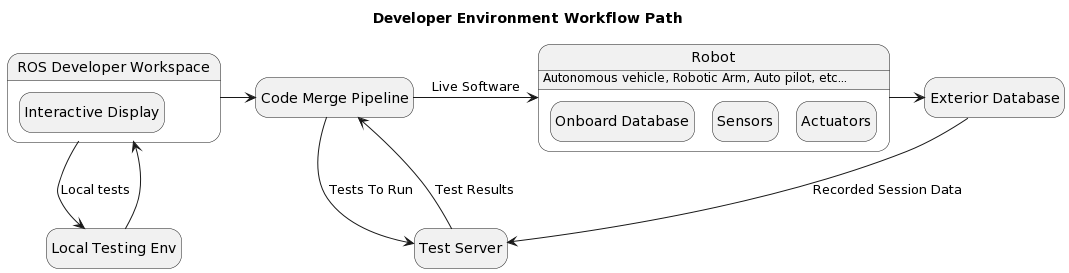

The diagram above was rendered by PlantUML. Its source (embedded in the PNG):
@startuml
title Developer Environment Workflow Path
hide empty description

state "ROS Developer Workspace" as dw {
 state "Interactive Display"
}

state "Local Testing Env" as lte

state "Exterior Database" as exdb

state "Code Merge Pipeline" as pipeline

state "Test Server" as testServer

state Robot {
  Robot: Autonomous vehicle, Robotic Arm, Auto pilot, etc...

  state "Onboard Database" as indb
  state Sensors
  state Actuators
}


dw --> lte : Local tests
lte -> dw

dw -> pipeline

pipeline --> testServer : Tests To Run
testServer -l-> pipeline : Test Results
pipeline -> Robot : Live Software

Robot -> exdb

exdb -d-> testServer : Recorded Session Data
@enduml